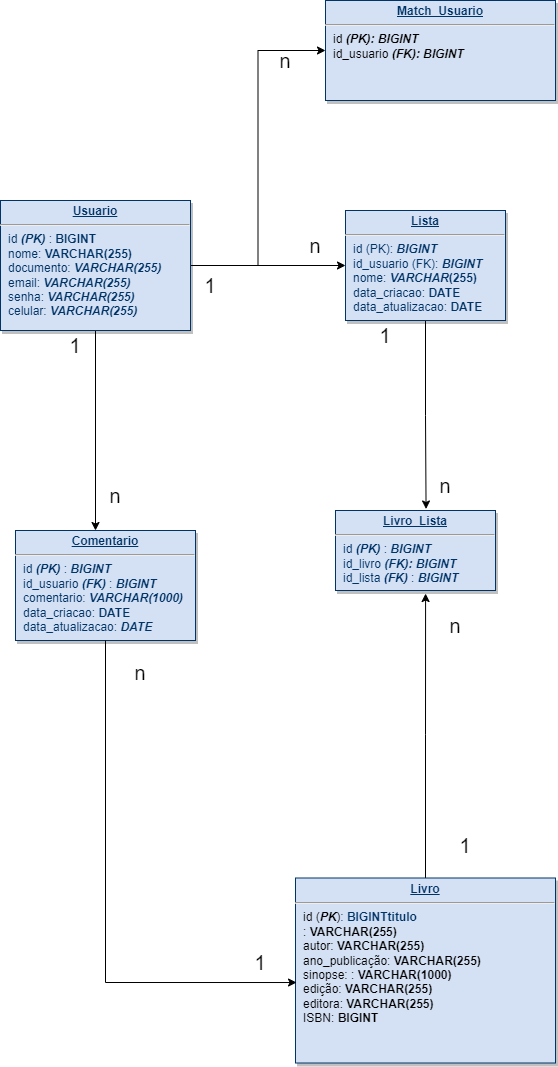

The diagram above was exported from draw.io. Its source (the exported page's mxGraphModel, read from the mxfile embedded in the PNG):
<mxGraphModel dx="820" dy="482" grid="1" gridSize="10" guides="1" tooltips="1" connect="1" arrows="1" fold="1" page="1" pageScale="1" pageWidth="827" pageHeight="1169" math="0" shadow="0">
  <root>
    <mxCell id="0" />
    <mxCell id="1" parent="0" />
    <mxCell id="jsVygUmCOeHsDsFNZ3Ks-2" style="edgeStyle=orthogonalEdgeStyle;rounded=0;orthogonalLoop=1;jettySize=auto;html=1;" parent="1" source="jsVygUmCOeHsDsFNZ3Ks-1" edge="1">
      <mxGeometry relative="1" as="geometry">
        <mxPoint x="565" y="583" as="targetPoint" />
      </mxGeometry>
    </mxCell>
    <mxCell id="ejzPwDYBjb-IAbWEugIj-10" style="edgeStyle=orthogonalEdgeStyle;rounded=0;orthogonalLoop=1;jettySize=auto;html=1;entryX=0;entryY=0.5;entryDx=0;entryDy=0;" parent="1" source="jsVygUmCOeHsDsFNZ3Ks-1" target="ejzPwDYBjb-IAbWEugIj-8" edge="1">
      <mxGeometry relative="1" as="geometry" />
    </mxCell>
    <mxCell id="ejzPwDYBjb-IAbWEugIj-36" style="edgeStyle=orthogonalEdgeStyle;rounded=0;orthogonalLoop=1;jettySize=auto;html=1;entryX=0;entryY=0.5;entryDx=0;entryDy=0;" parent="1" source="jsVygUmCOeHsDsFNZ3Ks-1" target="ejzPwDYBjb-IAbWEugIj-33" edge="1">
      <mxGeometry relative="1" as="geometry">
        <mxPoint x="565" y="93" as="targetPoint" />
      </mxGeometry>
    </mxCell>
    <mxCell id="jsVygUmCOeHsDsFNZ3Ks-1" value="&lt;p style=&quot;margin: 0px ; margin-top: 4px ; text-align: center ; text-decoration: underline&quot;&gt;&lt;b&gt;Usuario&lt;/b&gt;&lt;/p&gt;&lt;hr&gt;&lt;p style=&quot;margin: 0px ; margin-left: 8px&quot;&gt;id &lt;b&gt;&lt;i&gt;(PK)&lt;/i&gt;&lt;/b&gt; : &lt;b&gt;BIGINT&lt;/b&gt;&lt;/p&gt;&lt;p style=&quot;margin: 0px ; margin-left: 8px&quot;&gt;nome: &lt;b&gt;VARCHAR(255)&lt;/b&gt;&lt;/p&gt;&lt;p style=&quot;margin: 0px 0px 0px 8px&quot;&gt;documento:&amp;nbsp;&lt;b&gt;&lt;i&gt;VARCHAR(255)&lt;/i&gt;&lt;/b&gt;&lt;/p&gt;&lt;p style=&quot;margin: 0px ; margin-left: 8px&quot;&gt;email: &lt;b&gt;&lt;i&gt;VARCHAR(255)&lt;/i&gt;&lt;/b&gt;&lt;/p&gt;&lt;p style=&quot;margin: 0px ; margin-left: 8px&quot;&gt;senha: &lt;b&gt;&lt;i&gt;VARCHAR(255)&lt;/i&gt;&lt;/b&gt;&lt;/p&gt;&lt;p style=&quot;margin: 0px ; margin-left: 8px&quot;&gt;celular: &lt;b&gt;&lt;i&gt;VARCHAR(255)&lt;/i&gt;&lt;/b&gt;&lt;/p&gt;" style="verticalAlign=top;align=left;overflow=fill;fontSize=12;fontFamily=Helvetica;html=1;strokeColor=#003366;shadow=1;fillColor=#D4E1F5;fontColor=#003366" parent="1" vertex="1">
      <mxGeometry x="470" y="253" width="190" height="130" as="geometry" />
    </mxCell>
    <mxCell id="jsVygUmCOeHsDsFNZ3Ks-3" value="&lt;p style=&quot;margin: 4px 0px 0px ; text-align: center&quot;&gt;&lt;b&gt;&lt;u&gt;Comentario&lt;/u&gt;&lt;/b&gt;&lt;br&gt;&lt;/p&gt;&lt;hr&gt;&lt;p style=&quot;margin: 0px ; margin-left: 8px&quot;&gt;id &lt;b&gt;&lt;i&gt;(PK)&lt;/i&gt;&lt;/b&gt; : &lt;b&gt;&lt;i&gt;BIGINT&lt;/i&gt;&lt;/b&gt;&lt;/p&gt;&lt;p style=&quot;margin: 0px ; margin-left: 8px&quot;&gt;id_usuario &lt;b&gt;&lt;i&gt;(FK)&lt;/i&gt;&lt;/b&gt; : &lt;b&gt;&lt;i&gt;BIGINT&lt;/i&gt;&lt;/b&gt;&lt;/p&gt;&lt;p style=&quot;margin: 0px ; margin-left: 8px&quot;&gt;comentario: &lt;b&gt;&lt;i&gt;VARCHAR(1000)&lt;/i&gt;&lt;/b&gt;&lt;/p&gt;&lt;p style=&quot;margin: 0px ; margin-left: 8px&quot;&gt;data_criacao: &lt;b&gt;DATE&lt;/b&gt;&lt;/p&gt;&lt;p style=&quot;margin: 0px ; margin-left: 8px&quot;&gt;data_atualizacao: &lt;b&gt;&lt;i&gt;DATE&lt;/i&gt;&lt;/b&gt;&lt;/p&gt;" style="verticalAlign=top;align=left;overflow=fill;fontSize=12;fontFamily=Helvetica;html=1;strokeColor=#003366;shadow=1;fillColor=#D4E1F5;fontColor=#003366" parent="1" vertex="1">
      <mxGeometry x="485" y="583" width="180" height="110" as="geometry" />
    </mxCell>
    <mxCell id="ejzPwDYBjb-IAbWEugIj-74" style="edgeStyle=orthogonalEdgeStyle;rounded=0;orthogonalLoop=1;jettySize=auto;html=1;entryX=0.566;entryY=-0.019;entryDx=0;entryDy=0;entryPerimeter=0;fontSize=20;" parent="1" source="ejzPwDYBjb-IAbWEugIj-8" target="ejzPwDYBjb-IAbWEugIj-13" edge="1">
      <mxGeometry relative="1" as="geometry" />
    </mxCell>
    <mxCell id="ejzPwDYBjb-IAbWEugIj-8" value="&lt;p style=&quot;margin: 0px ; margin-top: 4px ; text-align: center ; text-decoration: underline&quot;&gt;&lt;b&gt;Lista&lt;/b&gt;&lt;/p&gt;&lt;hr&gt;&lt;p style=&quot;margin: 0px ; margin-left: 8px&quot;&gt;id (PK): &lt;b&gt;&lt;i&gt;BIGINT&lt;/i&gt;&lt;/b&gt;&lt;/p&gt;&lt;p style=&quot;margin: 0px ; margin-left: 8px&quot;&gt;id_usuario (FK): &lt;b&gt;&lt;i&gt;BIGINT&lt;/i&gt;&lt;/b&gt;&lt;/p&gt;&lt;p style=&quot;margin: 0px ; margin-left: 8px&quot;&gt;nome: &lt;b&gt;&lt;i&gt;VARCHAR&lt;/i&gt;(255)&lt;/b&gt;&lt;/p&gt;&lt;p style=&quot;margin: 0px ; margin-left: 8px&quot;&gt;data_criacao: &lt;b&gt;DATE&lt;/b&gt;&lt;/p&gt;&lt;p style=&quot;margin: 0px ; margin-left: 8px&quot;&gt;data_atualizacao: &lt;b&gt;DATE&lt;/b&gt;&lt;/p&gt;" style="verticalAlign=top;align=left;overflow=fill;fontSize=12;fontFamily=Helvetica;html=1;strokeColor=#003366;shadow=1;fillColor=#D4E1F5;fontColor=#003366" parent="1" vertex="1">
      <mxGeometry x="815" y="263" width="160" height="110" as="geometry" />
    </mxCell>
    <mxCell id="ejzPwDYBjb-IAbWEugIj-13" value="&lt;p style=&quot;margin: 4px 0px 0px ; text-align: center&quot;&gt;&lt;b&gt;&lt;u&gt;Livro_Lista&lt;/u&gt;&lt;/b&gt;&lt;br&gt;&lt;/p&gt;&lt;hr&gt;&lt;p style=&quot;margin: 0px ; margin-left: 8px&quot;&gt;id &lt;b&gt;&lt;i&gt;(PK)&amp;nbsp;&lt;/i&gt;&lt;/b&gt;&lt;span&gt;:&lt;/span&gt;&lt;span&gt;&amp;nbsp;&lt;/span&gt;&lt;b&gt;&lt;i&gt;BIGINT&lt;/i&gt;&lt;/b&gt;&lt;/p&gt;&lt;p style=&quot;margin: 0px ; margin-left: 8px&quot;&gt;id_livro&lt;b&gt;&lt;i&gt; (FK)&lt;span&gt;:&lt;/span&gt;&lt;/i&gt;&lt;/b&gt;&lt;span&gt;&amp;nbsp;&lt;/span&gt;&lt;b&gt;&lt;i&gt;BIGINT&lt;/i&gt;&lt;/b&gt;&lt;/p&gt;&lt;p style=&quot;margin: 0px ; margin-left: 8px&quot;&gt;id_lista &lt;b&gt;&lt;i&gt;(FK)&amp;nbsp;&lt;/i&gt;&lt;/b&gt;&lt;span&gt;:&lt;/span&gt;&lt;span&gt;&amp;nbsp;&lt;/span&gt;&lt;b&gt;&lt;i&gt;BIGINT&lt;/i&gt;&lt;/b&gt;&lt;/p&gt;&lt;div&gt;&lt;b&gt;&lt;i&gt;&lt;br&gt;&lt;/i&gt;&lt;/b&gt;&lt;/div&gt;" style="verticalAlign=top;align=left;overflow=fill;fontSize=12;fontFamily=Helvetica;html=1;strokeColor=#003366;shadow=1;fillColor=#D4E1F5;fontColor=#003366" parent="1" vertex="1">
      <mxGeometry x="805" y="563" width="160" height="80" as="geometry" />
    </mxCell>
    <mxCell id="ejzPwDYBjb-IAbWEugIj-47" style="edgeStyle=orthogonalEdgeStyle;rounded=0;orthogonalLoop=1;jettySize=auto;html=1;entryX=0.563;entryY=1.038;entryDx=0;entryDy=0;entryPerimeter=0;" parent="1" source="ejzPwDYBjb-IAbWEugIj-19" target="ejzPwDYBjb-IAbWEugIj-13" edge="1">
      <mxGeometry relative="1" as="geometry" />
    </mxCell>
    <mxCell id="ejzPwDYBjb-IAbWEugIj-19" value="&lt;p style=&quot;margin: 4px 0px 0px ; text-align: center&quot;&gt;&lt;b&gt;&lt;u&gt;Livro&lt;/u&gt;&lt;/b&gt;&lt;/p&gt;&lt;hr&gt;&lt;p style=&quot;margin: 0px ; margin-left: 8px&quot;&gt;&lt;span style=&quot;color: rgb(0 , 0 , 0) ; text-align: center&quot;&gt;id (&lt;b&gt;&lt;i&gt;PK&lt;/i&gt;&lt;/b&gt;)&lt;/span&gt;: &lt;b&gt;BIGINTtitulo&lt;/b&gt;&lt;br style=&quot;color: rgb(0 , 0 , 0) ; text-align: center&quot;&gt;&lt;span style=&quot;color: rgb(0 , 0 , 0) ; text-align: center&quot;&gt;: &lt;b&gt;VARCHAR(255)&lt;/b&gt;&lt;/span&gt;&lt;b&gt;&lt;br style=&quot;color: rgb(0 , 0 , 0) ; text-align: center&quot;&gt;&lt;/b&gt;&lt;span style=&quot;color: rgb(0 , 0 , 0) ; text-align: center&quot;&gt;autor&lt;/span&gt;&lt;span style=&quot;color: rgb(0 , 0 , 0) ; text-align: center&quot;&gt;:&lt;b&gt; VARCHAR(255)&lt;/b&gt;&lt;/span&gt;&lt;br style=&quot;color: rgb(0 , 0 , 0) ; text-align: center&quot;&gt;&lt;span style=&quot;color: rgb(0 , 0 , 0) ; text-align: center&quot;&gt;ano_publicação&lt;/span&gt;&lt;span style=&quot;color: rgb(0 , 0 , 0) ; text-align: center&quot;&gt;: &lt;b&gt;VARCHAR(255)&lt;/b&gt;&lt;/span&gt;&lt;br style=&quot;color: rgb(0 , 0 , 0) ; text-align: center&quot;&gt;&lt;span style=&quot;color: rgb(0 , 0 , 0) ; text-align: center&quot;&gt;sinopse: &lt;/span&gt;&lt;span style=&quot;color: rgb(0 , 0 , 0) ; text-align: center&quot;&gt;: &lt;b&gt;VARCHAR(1000)&lt;/b&gt;&lt;/span&gt;&lt;br style=&quot;color: rgb(0 , 0 , 0) ; text-align: center&quot;&gt;&lt;span style=&quot;color: rgb(0 , 0 , 0) ; text-align: center&quot;&gt;edição: &lt;b&gt;VARCHAR(255)&lt;/b&gt;&lt;/span&gt;&lt;br style=&quot;color: rgb(0 , 0 , 0) ; text-align: center&quot;&gt;&lt;span style=&quot;color: rgb(0 , 0 , 0) ; text-align: center&quot;&gt;editora: &lt;b&gt;VARCHAR(255)&lt;/b&gt;&lt;/span&gt;&lt;br style=&quot;color: rgb(0 , 0 , 0) ; text-align: center&quot;&gt;&lt;span style=&quot;color: rgb(0 , 0 , 0) ; text-align: center&quot;&gt;ISBN: &lt;b&gt;BIGINT&lt;/b&gt;&lt;/span&gt;&lt;/p&gt;&lt;p style=&quot;margin: 0px ; margin-left: 8px&quot;&gt;&lt;br&gt;&lt;/p&gt;" style="verticalAlign=top;align=left;overflow=fill;fontSize=12;fontFamily=Helvetica;html=1;strokeColor=#003366;shadow=1;fillColor=#D4E1F5;fontColor=#003366" parent="1" vertex="1">
      <mxGeometry x="765" y="930.5" width="260" height="185" as="geometry" />
    </mxCell>
    <mxCell id="ejzPwDYBjb-IAbWEugIj-24" value="&lt;font style=&quot;font-size: 20px&quot;&gt;1&lt;/font&gt;" style="text;html=1;strokeColor=none;fillColor=none;align=center;verticalAlign=middle;whiteSpace=wrap;rounded=0;" parent="1" vertex="1">
      <mxGeometry x="905" y="883" width="60" height="30" as="geometry" />
    </mxCell>
    <mxCell id="ejzPwDYBjb-IAbWEugIj-25" value="&lt;font style=&quot;font-size: 20px&quot;&gt;n&lt;/font&gt;" style="text;html=1;strokeColor=none;fillColor=none;align=center;verticalAlign=middle;whiteSpace=wrap;rounded=0;" parent="1" vertex="1">
      <mxGeometry x="895" y="663" width="60" height="30" as="geometry" />
    </mxCell>
    <mxCell id="ejzPwDYBjb-IAbWEugIj-33" value="&lt;p style=&quot;text-align: center ; margin: 4px 0px 0px ; text-decoration: underline&quot;&gt;&lt;b&gt;Match_Usuario&lt;/b&gt;&lt;/p&gt;&lt;hr&gt;&lt;p style=&quot;margin: 0px 0px 0px 8px&quot;&gt;&lt;font color=&quot;#000000&quot;&gt;id &lt;b&gt;&lt;i&gt;(PK): BIGINT&lt;/i&gt;&lt;/b&gt;&lt;/font&gt;&lt;/p&gt;&lt;p style=&quot;margin: 0px ; margin-left: 8px&quot;&gt;&lt;span style=&quot;color: rgb(0 , 0 , 0)&quot;&gt;id_usuario &lt;b&gt;&lt;i&gt;(FK): BIGINT&lt;/i&gt;&lt;/b&gt;&lt;/span&gt;&lt;br style=&quot;color: rgb(0 , 0 , 0)&quot;&gt;&lt;br&gt;&lt;/p&gt;" style="verticalAlign=top;align=left;overflow=fill;fontSize=12;fontFamily=Helvetica;html=1;strokeColor=#003366;shadow=1;fillColor=#D4E1F5;fontColor=#003366" parent="1" vertex="1">
      <mxGeometry x="795" y="53" width="230" height="100" as="geometry" />
    </mxCell>
    <mxCell id="ejzPwDYBjb-IAbWEugIj-60" value="&lt;font style=&quot;font-size: 20px&quot;&gt;1&lt;/font&gt;" style="text;html=1;strokeColor=none;fillColor=none;align=center;verticalAlign=middle;whiteSpace=wrap;rounded=0;" parent="1" vertex="1">
      <mxGeometry x="515" y="383" width="60" height="30" as="geometry" />
    </mxCell>
    <mxCell id="ejzPwDYBjb-IAbWEugIj-61" value="&lt;font style=&quot;font-size: 20px&quot;&gt;n&lt;/font&gt;" style="text;html=1;strokeColor=none;fillColor=none;align=center;verticalAlign=middle;whiteSpace=wrap;rounded=0;" parent="1" vertex="1">
      <mxGeometry x="555" y="533" width="60" height="30" as="geometry" />
    </mxCell>
    <mxCell id="ejzPwDYBjb-IAbWEugIj-63" value="&lt;font style=&quot;font-size: 20px&quot;&gt;1&lt;/font&gt;" style="text;html=1;strokeColor=none;fillColor=none;align=center;verticalAlign=middle;whiteSpace=wrap;rounded=0;" parent="1" vertex="1">
      <mxGeometry x="825" y="373" width="60" height="30" as="geometry" />
    </mxCell>
    <mxCell id="ejzPwDYBjb-IAbWEugIj-64" value="&lt;font style=&quot;font-size: 20px&quot;&gt;n&lt;/font&gt;" style="text;html=1;strokeColor=none;fillColor=none;align=center;verticalAlign=middle;whiteSpace=wrap;rounded=0;" parent="1" vertex="1">
      <mxGeometry x="885" y="523" width="60" height="30" as="geometry" />
    </mxCell>
    <mxCell id="ejzPwDYBjb-IAbWEugIj-69" value="&lt;font style=&quot;font-size: 20px&quot;&gt;1&lt;/font&gt;" style="text;html=1;strokeColor=none;fillColor=none;align=center;verticalAlign=middle;whiteSpace=wrap;rounded=0;" parent="1" vertex="1">
      <mxGeometry x="650" y="323" width="60" height="30" as="geometry" />
    </mxCell>
    <mxCell id="ejzPwDYBjb-IAbWEugIj-70" value="&lt;font style=&quot;font-size: 20px&quot;&gt;n&lt;/font&gt;" style="text;html=1;strokeColor=none;fillColor=none;align=center;verticalAlign=middle;whiteSpace=wrap;rounded=0;" parent="1" vertex="1">
      <mxGeometry x="725" y="103" width="60" height="20" as="geometry" />
    </mxCell>
    <mxCell id="N-rCY2y1tE323y7_5qZg-1" value="&lt;font style=&quot;font-size: 20px&quot;&gt;n&lt;/font&gt;" style="text;html=1;strokeColor=none;fillColor=none;align=center;verticalAlign=middle;whiteSpace=wrap;rounded=0;" parent="1" vertex="1">
      <mxGeometry x="755" y="283" width="60" height="30" as="geometry" />
    </mxCell>
    <mxCell id="IpCs8qbZO5IbUvWr1aUM-1" value="" style="endArrow=classic;html=1;rounded=0;exitX=0.5;exitY=1;exitDx=0;exitDy=0;entryX=0.004;entryY=0.565;entryDx=0;entryDy=0;entryPerimeter=0;" edge="1" parent="1" source="jsVygUmCOeHsDsFNZ3Ks-3" target="ejzPwDYBjb-IAbWEugIj-19">
      <mxGeometry width="50" height="50" relative="1" as="geometry">
        <mxPoint x="680" y="880" as="sourcePoint" />
        <mxPoint x="730" y="830" as="targetPoint" />
        <Array as="points">
          <mxPoint x="575" y="1035" />
        </Array>
      </mxGeometry>
    </mxCell>
    <mxCell id="IpCs8qbZO5IbUvWr1aUM-3" value="&lt;font style=&quot;font-size: 20px&quot;&gt;n&lt;/font&gt;" style="text;html=1;strokeColor=none;fillColor=none;align=center;verticalAlign=middle;whiteSpace=wrap;rounded=0;" vertex="1" parent="1">
      <mxGeometry x="580" y="710" width="60" height="30" as="geometry" />
    </mxCell>
    <mxCell id="IpCs8qbZO5IbUvWr1aUM-4" value="&lt;font style=&quot;font-size: 20px&quot;&gt;1&lt;/font&gt;" style="text;html=1;strokeColor=none;fillColor=none;align=center;verticalAlign=middle;whiteSpace=wrap;rounded=0;" vertex="1" parent="1">
      <mxGeometry x="700" y="1000" width="60" height="30" as="geometry" />
    </mxCell>
  </root>
</mxGraphModel>